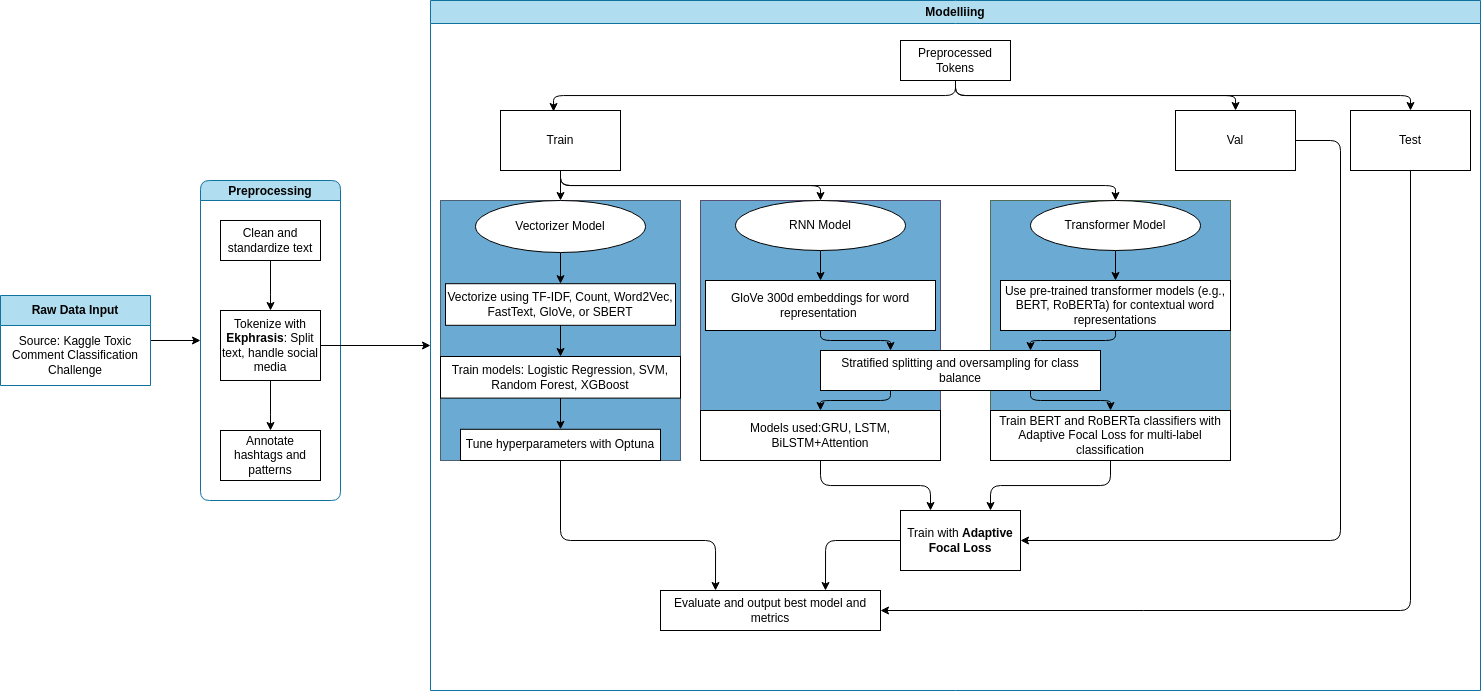

The diagram above was exported from draw.io. Its source (the exported page's mxGraphModel, read from the mxfile embedded in the PNG):
<mxGraphModel dx="782" dy="941" grid="1" gridSize="10" guides="1" tooltips="1" connect="1" arrows="1" fold="1" page="1" pageScale="1" pageWidth="850" pageHeight="1100" math="0" shadow="0">
  <root>
    <mxCell id="0" />
    <mxCell id="1" parent="0" />
    <mxCell id="28" value="" style="edgeStyle=none;html=1;" edge="1" parent="1" source="21" target="118">
      <mxGeometry relative="1" as="geometry">
        <mxPoint x="410" y="350" as="targetPoint" />
      </mxGeometry>
    </mxCell>
    <mxCell id="21" value="&lt;b&gt;Raw Data Input&lt;/b&gt;" style="swimlane;fontStyle=0;childLayout=stackLayout;horizontal=1;startSize=30;horizontalStack=0;resizeParent=1;resizeParentMax=0;resizeLast=0;collapsible=1;marginBottom=0;whiteSpace=wrap;html=1;fillColor=#b1ddf0;strokeColor=#10739e;" vertex="1" parent="1">
      <mxGeometry x="170" y="300" width="150" height="90" as="geometry" />
    </mxCell>
    <mxCell id="22" value="Source: Kaggle Toxic Comment Classification Challenge" style="text;strokeColor=none;fillColor=none;align=center;verticalAlign=middle;spacingLeft=4;spacingRight=4;overflow=hidden;points=[[0,0.5],[1,0.5]];portConstraint=eastwest;rotatable=0;whiteSpace=wrap;html=1;fontSize=12;spacingTop=2;spacingBottom=2;" vertex="1" parent="21">
      <mxGeometry y="30" width="150" height="60" as="geometry" />
    </mxCell>
    <mxCell id="118" value="Preprocessing" style="swimlane;startSize=20;horizontal=1;childLayout=treeLayout;horizontalTree=0;sortEdges=1;resizable=1;containerType=tree;fontSize=12;rounded=1;shadow=0;autosize=0;resizeHeight=1;fillColor=#b1ddf0;strokeColor=#10739e;" vertex="1" parent="1">
      <mxGeometry x="370" y="185" width="140" height="320" as="geometry" />
    </mxCell>
    <mxCell id="119" value="Clean and standardize text" style="whiteSpace=wrap;html=1;imageWidth=2;imageHeight=20;" vertex="1" parent="118">
      <mxGeometry x="20" y="40" width="100" height="40" as="geometry" />
    </mxCell>
    <mxCell id="120" value="Tokenize with &lt;b&gt;Ekphrasis&lt;/b&gt;: Split text, handle social media" style="whiteSpace=wrap;html=1;" vertex="1" parent="118">
      <mxGeometry x="20" y="130" width="100" height="70" as="geometry" />
    </mxCell>
    <mxCell id="121" value="" style="edgeStyle=elbowEdgeStyle;elbow=vertical;html=1;rounded=1;curved=0;sourcePerimeterSpacing=0;targetPerimeterSpacing=0;startSize=6;endSize=6;" edge="1" parent="118" source="119" target="120">
      <mxGeometry relative="1" as="geometry" />
    </mxCell>
    <mxCell id="124" value="" style="edgeStyle=elbowEdgeStyle;elbow=vertical;html=1;rounded=1;curved=0;sourcePerimeterSpacing=0;targetPerimeterSpacing=0;startSize=6;endSize=6;" edge="1" target="125" source="120" parent="118">
      <mxGeometry relative="1" as="geometry">
        <mxPoint x="470" y="305" as="sourcePoint" />
      </mxGeometry>
    </mxCell>
    <mxCell id="125" value="Annotate hashtags and patterns" style="whiteSpace=wrap;html=1;" vertex="1" parent="118">
      <mxGeometry x="20" y="250" width="100" height="50" as="geometry" />
    </mxCell>
    <mxCell id="145" value="Modelliing" style="swimlane;whiteSpace=wrap;html=1;fontStyle=1;fillStyle=auto;fillColor=#b1ddf0;strokeColor=#10739e;" vertex="1" parent="1">
      <mxGeometry x="600" y="5" width="1050" height="690" as="geometry" />
    </mxCell>
    <mxCell id="158" value="" style="edgeStyle=orthogonalEdgeStyle;html=1;exitX=0.5;exitY=1;exitDx=0;exitDy=0;entryX=0.442;entryY=0.017;entryDx=0;entryDy=0;entryPerimeter=0;" edge="1" parent="145" source="146" target="149">
      <mxGeometry relative="1" as="geometry" />
    </mxCell>
    <mxCell id="160" value="" style="edgeStyle=orthogonalEdgeStyle;html=1;exitX=0.5;exitY=1;exitDx=0;exitDy=0;" edge="1" parent="145" source="146" target="159">
      <mxGeometry relative="1" as="geometry" />
    </mxCell>
    <mxCell id="146" value="Preprocessed Tokens" style="rounded=0;whiteSpace=wrap;html=1;" vertex="1" parent="145">
      <mxGeometry x="470" y="40" width="110" height="40" as="geometry" />
    </mxCell>
    <mxCell id="272" style="edgeStyle=orthogonalEdgeStyle;html=1;entryX=0.5;entryY=0;entryDx=0;entryDy=0;exitX=0.5;exitY=1;exitDx=0;exitDy=0;" edge="1" parent="145" source="149" target="228">
      <mxGeometry relative="1" as="geometry" />
    </mxCell>
    <mxCell id="149" value="Train" style="whiteSpace=wrap;html=1;rounded=0;" vertex="1" parent="145">
      <mxGeometry x="70" y="110" width="120" height="60" as="geometry" />
    </mxCell>
    <mxCell id="159" value="Val" style="whiteSpace=wrap;html=1;rounded=0;" vertex="1" parent="145">
      <mxGeometry x="745" y="110" width="120" height="60" as="geometry" />
    </mxCell>
    <mxCell id="193" value="Evaluate and output best model and metrics" style="whiteSpace=wrap;html=1;rounded=0;" vertex="1" parent="145">
      <mxGeometry x="230" y="590" width="220" height="40" as="geometry" />
    </mxCell>
    <mxCell id="194" value="" style="edgeStyle=orthogonalEdgeStyle;html=1;entryX=0.25;entryY=0;entryDx=0;entryDy=0;" edge="1" parent="145" source="190" target="193">
      <mxGeometry relative="1" as="geometry">
        <mxPoint x="266.2962962962963" y="550" as="targetPoint" />
        <Array as="points">
          <mxPoint x="130" y="540" />
          <mxPoint x="285" y="540" />
        </Array>
      </mxGeometry>
    </mxCell>
    <mxCell id="212" style="edgeStyle=orthogonalEdgeStyle;html=1;entryX=0.5;entryY=0;entryDx=0;entryDy=0;exitX=0.5;exitY=1;exitDx=0;exitDy=0;" edge="1" parent="145" source="149" target="208">
      <mxGeometry relative="1" as="geometry" />
    </mxCell>
    <mxCell id="270" style="edgeStyle=orthogonalEdgeStyle;html=1;entryX=0.75;entryY=0;entryDx=0;entryDy=0;" edge="1" parent="145" source="227" target="268">
      <mxGeometry relative="1" as="geometry" />
    </mxCell>
    <mxCell id="147" value="Test" style="whiteSpace=wrap;html=1;rounded=0;" vertex="1" parent="145">
      <mxGeometry x="920" y="110" width="120" height="60" as="geometry" />
    </mxCell>
    <mxCell id="157" style="edgeStyle=orthogonalEdgeStyle;html=1;entryX=0.5;entryY=0;entryDx=0;entryDy=0;exitX=0.5;exitY=1;exitDx=0;exitDy=0;" edge="1" parent="145" source="146" target="147">
      <mxGeometry relative="1" as="geometry" />
    </mxCell>
    <mxCell id="195" style="edgeStyle=orthogonalEdgeStyle;html=1;entryX=1;entryY=0.5;entryDx=0;entryDy=0;" edge="1" parent="145" source="147" target="193">
      <mxGeometry relative="1" as="geometry">
        <Array as="points">
          <mxPoint x="980" y="610" />
        </Array>
      </mxGeometry>
    </mxCell>
    <mxCell id="229" value="" style="edgeStyle=orthogonalEdgeStyle;html=1;entryX=1;entryY=0.5;entryDx=0;entryDy=0;" edge="1" parent="145" source="159" target="268">
      <mxGeometry relative="1" as="geometry">
        <mxPoint x="1295" y="330" as="sourcePoint" />
        <mxPoint x="780" y="615" as="targetPoint" />
        <Array as="points">
          <mxPoint x="910" y="140" />
          <mxPoint x="910" y="540" />
        </Array>
      </mxGeometry>
    </mxCell>
    <mxCell id="269" value="" style="edgeStyle=orthogonalEdgeStyle;html=1;entryX=0.25;entryY=0;entryDx=0;entryDy=0;" edge="1" parent="145" source="207" target="268">
      <mxGeometry relative="1" as="geometry" />
    </mxCell>
    <mxCell id="271" style="edgeStyle=orthogonalEdgeStyle;html=1;entryX=0.75;entryY=0;entryDx=0;entryDy=0;" edge="1" parent="145" source="268" target="193">
      <mxGeometry relative="1" as="geometry" />
    </mxCell>
    <mxCell id="268" value="&lt;span style=&quot;color: rgb(0, 0, 0);&quot;&gt;Train with&amp;nbsp;&lt;/span&gt;&lt;b&gt;Adaptive Focal Loss&lt;/b&gt;" style="whiteSpace=wrap;html=1;rounded=0;" vertex="1" parent="145">
      <mxGeometry x="470" y="510" width="120" height="60" as="geometry" />
    </mxCell>
    <mxCell id="276" value="" style="group;fillColor=#4696C8;fontColor=#ffffff;strokeColor=#314354;opacity=80;" vertex="1" connectable="0" parent="145">
      <mxGeometry x="10" y="200" width="240" height="260" as="geometry" />
    </mxCell>
    <mxCell id="201" value="" style="edgeStyle=orthogonalEdgeStyle;html=1;" edge="1" parent="276" source="149" target="200">
      <mxGeometry relative="1" as="geometry" />
    </mxCell>
    <mxCell id="188" value="Train models: Logistic Regression, SVM, Random Forest, XGBoost" style="whiteSpace=wrap;html=1;rounded=0;" vertex="1" parent="276">
      <mxGeometry y="156" width="240" height="41.6" as="geometry" />
    </mxCell>
    <mxCell id="275" value="" style="group;perimeterSpacing=0;" vertex="1" connectable="0" parent="276">
      <mxGeometry x="5" width="230" height="260" as="geometry" />
    </mxCell>
    <mxCell id="187" value="" style="edgeStyle=none;html=1;exitX=0.5;exitY=1;exitDx=0;exitDy=0;" edge="1" parent="275" source="200" target="186">
      <mxGeometry relative="1" as="geometry">
        <mxPoint x="106.5" y="62.400000000000006" as="sourcePoint" />
      </mxGeometry>
    </mxCell>
    <mxCell id="186" value="Vectorize using TF-IDF, Count, Word2Vec, FastText, GloVe, or SBERT" style="whiteSpace=wrap;html=1;rounded=0;" vertex="1" parent="275">
      <mxGeometry y="83.2" width="230" height="41.6" as="geometry" />
    </mxCell>
    <mxCell id="190" value="Tune hyperparameters with Optuna" style="whiteSpace=wrap;html=1;rounded=0;" vertex="1" parent="275">
      <mxGeometry x="15" y="228.8" width="200" height="31.200000000000003" as="geometry" />
    </mxCell>
    <mxCell id="200" value="Vectorizer Model" style="ellipse;whiteSpace=wrap;html=1;rounded=0;" vertex="1" parent="275">
      <mxGeometry x="30" width="170" height="52" as="geometry" />
    </mxCell>
    <mxCell id="189" value="" style="edgeStyle=none;html=1;" edge="1" parent="276" source="186" target="188">
      <mxGeometry relative="1" as="geometry" />
    </mxCell>
    <mxCell id="191" value="" style="edgeStyle=none;html=1;" edge="1" parent="276" source="188" target="190">
      <mxGeometry relative="1" as="geometry" />
    </mxCell>
    <mxCell id="277" value="" style="group;fillColor=#4696C8;fontColor=#ffffff;strokeColor=#432D57;opacity=80;" vertex="1" connectable="0" parent="145">
      <mxGeometry x="270" y="200" width="240" height="260" as="geometry" />
    </mxCell>
    <mxCell id="202" value="" style="edgeStyle=none;html=1;exitX=0.5;exitY=1;exitDx=0;exitDy=0;" edge="1" parent="277" source="208" target="204">
      <mxGeometry relative="1" as="geometry">
        <mxPoint x="111.5" y="60" as="sourcePoint" />
      </mxGeometry>
    </mxCell>
    <mxCell id="203" value="" style="edgeStyle=orthogonalEdgeStyle;html=1;entryX=0.25;entryY=0;entryDx=0;entryDy=0;" edge="1" parent="277" source="204" target="206">
      <mxGeometry relative="1" as="geometry" />
    </mxCell>
    <mxCell id="204" value="GloVe 300d embeddings for word representation&amp;nbsp;" style="whiteSpace=wrap;html=1;rounded=0;" vertex="1" parent="277">
      <mxGeometry x="5" y="80" width="230" height="50" as="geometry" />
    </mxCell>
    <mxCell id="205" value="" style="edgeStyle=orthogonalEdgeStyle;html=1;exitX=0.25;exitY=1;exitDx=0;exitDy=0;" edge="1" parent="277" source="206" target="207">
      <mxGeometry relative="1" as="geometry" />
    </mxCell>
    <mxCell id="208" value="RNN Model" style="ellipse;whiteSpace=wrap;html=1;rounded=0;" vertex="1" parent="277">
      <mxGeometry x="35" width="170" height="50" as="geometry" />
    </mxCell>
    <mxCell id="207" value="&lt;span style=&quot;color: rgb(0, 0, 0);&quot;&gt;Models used:GRU, LSTM, BiLSTM+Attention&lt;/span&gt;" style="whiteSpace=wrap;html=1;rounded=0;" vertex="1" parent="277">
      <mxGeometry y="210" width="240" height="50" as="geometry" />
    </mxCell>
    <mxCell id="278" value="" style="group;fillColor=#4696C8;fontColor=#ffffff;strokeColor=#3A5431;opacity=80;" vertex="1" connectable="0" parent="145">
      <mxGeometry x="560" y="200" width="240" height="260" as="geometry" />
    </mxCell>
    <mxCell id="222" value="" style="edgeStyle=none;html=1;exitX=0.5;exitY=1;exitDx=0;exitDy=0;" edge="1" parent="278" source="228" target="224">
      <mxGeometry relative="1" as="geometry">
        <mxPoint x="116.5" y="60" as="sourcePoint" />
      </mxGeometry>
    </mxCell>
    <mxCell id="223" value="" style="edgeStyle=orthogonalEdgeStyle;html=1;entryX=0.75;entryY=0;entryDx=0;entryDy=0;" edge="1" parent="278" source="224" target="206">
      <mxGeometry relative="1" as="geometry">
        <mxPoint x="125" y="150" as="targetPoint" />
      </mxGeometry>
    </mxCell>
    <mxCell id="224" value="Use pre-trained transformer models (e.g., BERT, RoBERTa) for contextual word representations" style="whiteSpace=wrap;html=1;rounded=0;" vertex="1" parent="278">
      <mxGeometry x="10" y="80" width="230" height="50" as="geometry" />
    </mxCell>
    <mxCell id="225" value="" style="edgeStyle=orthogonalEdgeStyle;html=1;exitX=0.75;exitY=1;exitDx=0;exitDy=0;" edge="1" parent="278" source="206" target="227">
      <mxGeometry relative="1" as="geometry">
        <mxPoint x="125" y="190" as="sourcePoint" />
      </mxGeometry>
    </mxCell>
    <mxCell id="227" value="&lt;span style=&quot;color: rgb(0, 0, 0);&quot;&gt;Train BERT and RoBERTa classifiers with Adaptive Focal Loss for multi-label classification&lt;/span&gt;" style="whiteSpace=wrap;html=1;rounded=0;" vertex="1" parent="278">
      <mxGeometry y="210" width="240" height="50" as="geometry" />
    </mxCell>
    <mxCell id="228" value="Transformer Model" style="ellipse;whiteSpace=wrap;html=1;rounded=0;" vertex="1" parent="278">
      <mxGeometry x="40" width="170" height="50" as="geometry" />
    </mxCell>
    <mxCell id="206" value="Stratified splitting and oversampling for class balance" style="whiteSpace=wrap;html=1;rounded=0;" vertex="1" parent="145">
      <mxGeometry x="390" y="350" width="280" height="40" as="geometry" />
    </mxCell>
    <mxCell id="280" style="edgeStyle=none;html=1;entryX=0;entryY=0.5;entryDx=0;entryDy=0;" edge="1" parent="1" source="120" target="145">
      <mxGeometry relative="1" as="geometry" />
    </mxCell>
  </root>
</mxGraphModel>